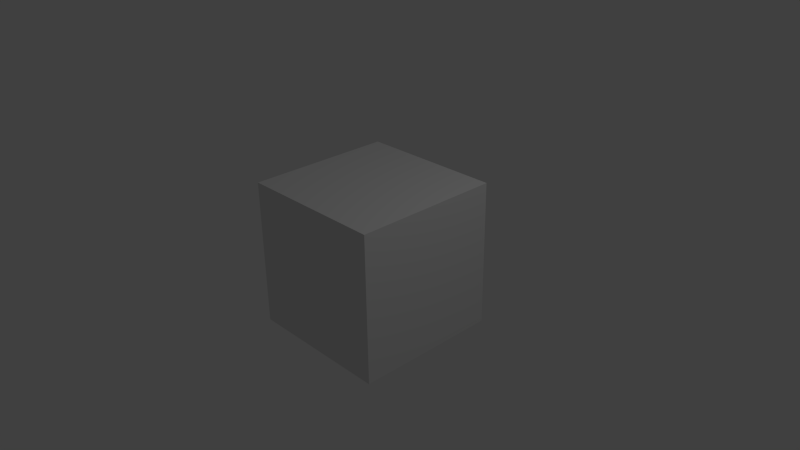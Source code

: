 # Source: Very-Basic-Movement.blend  (saved by Blender 2.76.0; exported with 4.5.12 LTS)
import bpy
from mathutils import Matrix  # noqa: F401  (used for matrix-valued properties, if any)

bpy.ops.wm.read_factory_settings(use_empty=True)
scene = bpy.context.scene
scene.name = 'Scene'

# ---- collections
col_collection_1 = bpy.data.collections.new('Collection 1'); scene.collection.children.link(col_collection_1)

# ---- materials (node trees are filled in below, after node groups)
mat_material = bpy.data.materials.new('Material')
mat_material.alpha_threshold = 0.0
mat_material.use_transparent_shadow = False
mat_material.roughness = 0.5
mat_material.line_color = (0.0, 0.0, 0.0, 1.0)

# ---- material node trees

# ---- world
world_world = bpy.data.worlds.new('World'); scene.world = world_world
world_world.color = (0.05088, 0.05088, 0.05088)
world_world.use_sun_shadow = False
world_world.sun_shadow_jitter_overblur = 0.0
world_world.cycles.sampling_method = 'MANUAL'
world_world.cycles.sample_map_resolution = 256

# ---- cameras
cam_camera = bpy.data.cameras.new('Camera')
cam_camera.clip_end = 100.0
cam_camera.lens = 35.0
cam_camera.sensor_width = 32.0
cam_camera.sensor_height = 18.0
cam_camera.ortho_scale = 7.314
cam_camera.dof.focus_distance = 0.0
cam_camera.dof.aperture_fstop = 128.0

# ---- lights
light_lamp = bpy.data.lights.new('Lamp', 'POINT')
light_lamp.transmission_factor = 0.0
light_lamp.cutoff_distance = 30.0
light_lamp.energy = 100.0
light_lamp.shadow_buffer_clip_start = 1.001
light_lamp.shadow_soft_size = 0.1
light_lamp.shadow_maximum_resolution = 0.006
light_lamp.use_absolute_resolution = True
light_lamp.cycles.use_multiple_importance_sampling = False

# ---- meshes
me_cube = bpy.data.meshes.new('Cube')
me_cube.from_pydata([(1.0, 1.0, -1.0), (1.0, -1.0, -1.0), (-1.0, -1.0, -1.0), (-1.0, 1.0, -1.0), (1.0, 1.0, 1.0), (1.0, -1.0, 1.0), (-1.0, -1.0, 1.0), (-1.0, 1.0, 1.0)], [], [(0, 1, 2, 3), (4, 7, 6, 5), (0, 4, 5, 1), (1, 5, 6, 2), (2, 6, 7, 3), (4, 0, 3, 7)])
me_cube.materials.append(mat_material)
me_cube.use_remesh_preserve_volume = False
me_cube.use_remesh_preserve_attributes = False
me_cube.use_mirror_vertex_groups = False
me_cube.update()

# ---- objects
ob_cube = bpy.data.objects.new('Cube', me_cube)
ob_lamp = bpy.data.objects.new('Lamp', light_lamp)
ob_camera = bpy.data.objects.new('Camera', cam_camera)

# ---- transforms, parenting, visibility, modifiers, constraints
ob_cube.location = (0.0, 0.0, 0.0)
ob_cube.lock_rotations_4d = False
ob_cube.empty_display_type = 'ARROWS'
ob_cube.lineart.crease_threshold = 0.0
ob_lamp.location = (4.076, 1.005, 5.904)
ob_lamp.rotation_euler = (0.6503, 0.05522, 1.866)
ob_lamp.lock_rotations_4d = False
ob_lamp.empty_display_type = 'ARROWS'
ob_lamp.color = (0.0, 0.0, 0.0, 0.0)
ob_lamp.lineart.crease_threshold = 0.0
ob_camera.location = (7.481, -6.508, 5.344)
ob_camera.rotation_euler = (1.109, 0.01082, 0.8149)
ob_camera.lock_rotations_4d = False
ob_camera.empty_display_type = 'ARROWS'
ob_camera.color = (0.0, 0.0, 0.0, 0.0)
ob_camera.display_type = 'WIRE'
ob_camera.lineart.crease_threshold = 0.0

# ---- collection membership
col_collection_1.objects.link(ob_cube)
col_collection_1.objects.link(ob_lamp)
col_collection_1.objects.link(ob_camera)

# ---- scene / render settings (as saved in the file)
scene.camera = ob_camera
scene.frame_start = 1; scene.frame_end = 250; scene.frame_set(0)
scene.render.engine = 'BLENDER_EEVEE_NEXT'
scene.render.resolution_percentage = 50
scene.render.dither_intensity = 0.0
scene.cycles.use_denoising = False
scene.cycles.samples = 10
scene.cycles.sampling_pattern = 'TABULATED_SOBOL'
scene.cycles.light_sampling_threshold = 0.0
scene.cycles.use_adaptive_sampling = False
scene.cycles.use_light_tree = False
scene.cycles.blur_glossy = 0.0
scene.cycles.pixel_filter_type = 'GAUSSIAN'
scene.cycles.sample_clamp_indirect = 0.0
scene.view_settings.view_transform = 'Standard'
bpy.context.view_layer.update()
